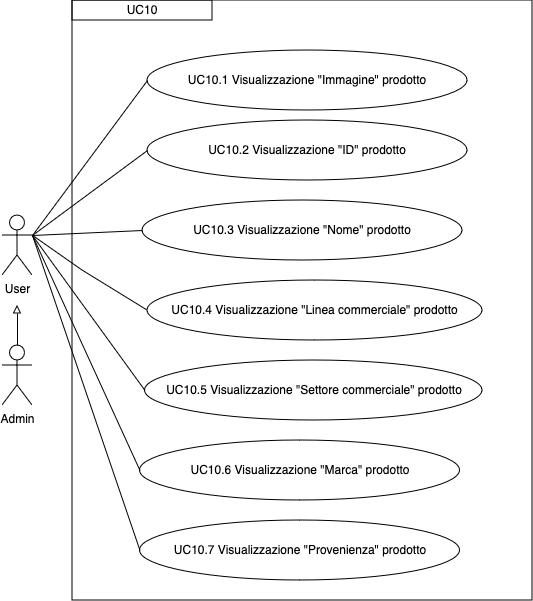

The diagram above was exported from draw.io. Its source (the exported page's mxGraphModel, read from the mxfile embedded in the PNG):
<mxGraphModel dx="1434" dy="1853" grid="1" gridSize="10" guides="1" tooltips="1" connect="1" arrows="1" fold="1" page="1" pageScale="1" pageWidth="827" pageHeight="1169" math="0" shadow="0">
  <root>
    <mxCell id="0" />
    <mxCell id="1" parent="0" />
    <mxCell id="cossXBuU-prAeX_ZA-Xt-6" value="UC10.1 Visualizzazione &quot;Immagine&quot; prodotto" style="ellipse;whiteSpace=wrap;html=1;" parent="1" vertex="1">
      <mxGeometry x="225" y="-1010" width="320" height="60" as="geometry" />
    </mxCell>
    <mxCell id="cossXBuU-prAeX_ZA-Xt-13" value="" style="endArrow=none;html=1;rounded=0;entryX=0;entryY=0.5;entryDx=0;entryDy=0;exitX=1;exitY=0.3333333333333333;exitDx=0;exitDy=0;exitPerimeter=0;" parent="1" source="2196XDZoeAxH2keCfzvx-1" target="cossXBuU-prAeX_ZA-Xt-6" edge="1">
      <mxGeometry width="50" height="50" relative="1" as="geometry">
        <mxPoint x="110" y="-820" as="sourcePoint" />
        <mxPoint x="200" y="-840" as="targetPoint" />
      </mxGeometry>
    </mxCell>
    <mxCell id="cossXBuU-prAeX_ZA-Xt-14" value="UC10" style="rounded=0;whiteSpace=wrap;html=1;" parent="1" vertex="1">
      <mxGeometry x="150" y="-1060" width="140" height="20" as="geometry" />
    </mxCell>
    <mxCell id="M78qwpnA09KBsv8SCh-c-16" value="" style="rounded=0;whiteSpace=wrap;html=1;fillColor=none;" parent="1" vertex="1">
      <mxGeometry x="150" y="-1060" width="460" height="600" as="geometry" />
    </mxCell>
    <mxCell id="2196XDZoeAxH2keCfzvx-1" value="User" style="shape=umlActor;verticalLabelPosition=bottom;verticalAlign=top;html=1;outlineConnect=0;" parent="1" vertex="1">
      <mxGeometry x="80" y="-845" width="30" height="60" as="geometry" />
    </mxCell>
    <mxCell id="2196XDZoeAxH2keCfzvx-2" value="Admin" style="shape=umlActor;verticalLabelPosition=bottom;verticalAlign=top;html=1;outlineConnect=0;" parent="1" vertex="1">
      <mxGeometry x="80" y="-715" width="30" height="60" as="geometry" />
    </mxCell>
    <mxCell id="2196XDZoeAxH2keCfzvx-3" value="" style="endArrow=block;html=1;rounded=0;exitX=0.5;exitY=0;exitDx=0;exitDy=0;exitPerimeter=0;endFill=0;" parent="1" source="2196XDZoeAxH2keCfzvx-2" edge="1">
      <mxGeometry width="50" height="50" relative="1" as="geometry">
        <mxPoint x="380" y="-575" as="sourcePoint" />
        <mxPoint x="95" y="-755" as="targetPoint" />
      </mxGeometry>
    </mxCell>
    <mxCell id="2196XDZoeAxH2keCfzvx-4" value="UC10.2 Visualizzazione &quot;ID&quot; prodotto" style="ellipse;whiteSpace=wrap;html=1;" parent="1" vertex="1">
      <mxGeometry x="225" y="-940" width="320" height="60" as="geometry" />
    </mxCell>
    <mxCell id="2196XDZoeAxH2keCfzvx-5" value="UC10.3 Visualizzazione &quot;Nome&quot; prodotto" style="ellipse;whiteSpace=wrap;html=1;" parent="1" vertex="1">
      <mxGeometry x="220" y="-860" width="320" height="60" as="geometry" />
    </mxCell>
    <mxCell id="2196XDZoeAxH2keCfzvx-7" value="" style="endArrow=none;html=1;rounded=0;entryX=0;entryY=0.5;entryDx=0;entryDy=0;exitX=1;exitY=0.3333333333333333;exitDx=0;exitDy=0;exitPerimeter=0;" parent="1" target="2196XDZoeAxH2keCfzvx-4" edge="1" source="2196XDZoeAxH2keCfzvx-1">
      <mxGeometry width="50" height="50" relative="1" as="geometry">
        <mxPoint x="110" y="-990" as="sourcePoint" />
        <mxPoint x="235" y="-970" as="targetPoint" />
      </mxGeometry>
    </mxCell>
    <mxCell id="2196XDZoeAxH2keCfzvx-8" value="" style="endArrow=none;html=1;rounded=0;entryX=0;entryY=0.5;entryDx=0;entryDy=0;exitX=1;exitY=0.3333333333333333;exitDx=0;exitDy=0;exitPerimeter=0;" parent="1" target="2196XDZoeAxH2keCfzvx-5" edge="1" source="2196XDZoeAxH2keCfzvx-1">
      <mxGeometry width="50" height="50" relative="1" as="geometry">
        <mxPoint x="110" y="-990" as="sourcePoint" />
        <mxPoint x="245" y="-960" as="targetPoint" />
      </mxGeometry>
    </mxCell>
    <mxCell id="Jkc2TlYTFUhy_LjyyWil-1" value="UC10.4 Visualizzazione &quot;Linea commerciale&quot; prodotto" style="ellipse;whiteSpace=wrap;html=1;" parent="1" vertex="1">
      <mxGeometry x="225" y="-780" width="335" height="60" as="geometry" />
    </mxCell>
    <mxCell id="Jkc2TlYTFUhy_LjyyWil-2" value="" style="endArrow=none;html=1;rounded=0;entryX=0;entryY=0.5;entryDx=0;entryDy=0;exitX=1;exitY=0.3333333333333333;exitDx=0;exitDy=0;exitPerimeter=0;" parent="1" target="Jkc2TlYTFUhy_LjyyWil-1" edge="1" source="2196XDZoeAxH2keCfzvx-1">
      <mxGeometry width="50" height="50" relative="1" as="geometry">
        <mxPoint x="110" y="-990" as="sourcePoint" />
        <mxPoint x="230" y="-820" as="targetPoint" />
        <Array as="points">
          <mxPoint x="160" y="-790" />
        </Array>
      </mxGeometry>
    </mxCell>
    <mxCell id="Qq43zhKV6v-WKmWexThB-1" value="UC10.5 Visualizzazione &quot;Settore commerciale&quot; prodotto" style="ellipse;whiteSpace=wrap;html=1;" vertex="1" parent="1">
      <mxGeometry x="222.5" y="-700" width="337.5" height="60" as="geometry" />
    </mxCell>
    <mxCell id="Qq43zhKV6v-WKmWexThB-2" value="UC10.6 Visualizzazione &quot;Marca&quot; prodotto" style="ellipse;whiteSpace=wrap;html=1;" vertex="1" parent="1">
      <mxGeometry x="217.5" y="-620" width="320" height="60" as="geometry" />
    </mxCell>
    <mxCell id="Qq43zhKV6v-WKmWexThB-3" value="UC10.7 Visualizzazione &quot;Provenienza&quot; prodotto" style="ellipse;whiteSpace=wrap;html=1;" vertex="1" parent="1">
      <mxGeometry x="217.5" y="-540" width="320" height="60" as="geometry" />
    </mxCell>
    <mxCell id="Qq43zhKV6v-WKmWexThB-5" value="" style="endArrow=none;html=1;rounded=0;entryX=0;entryY=0.5;entryDx=0;entryDy=0;exitX=1;exitY=0.3333333333333333;exitDx=0;exitDy=0;exitPerimeter=0;" edge="1" parent="1" source="2196XDZoeAxH2keCfzvx-1" target="Qq43zhKV6v-WKmWexThB-1">
      <mxGeometry width="50" height="50" relative="1" as="geometry">
        <mxPoint x="130" y="-805" as="sourcePoint" />
        <mxPoint x="240" y="-730" as="targetPoint" />
        <Array as="points" />
      </mxGeometry>
    </mxCell>
    <mxCell id="Qq43zhKV6v-WKmWexThB-7" value="" style="endArrow=none;html=1;rounded=0;entryX=0;entryY=0.5;entryDx=0;entryDy=0;exitX=1;exitY=0.3333333333333333;exitDx=0;exitDy=0;exitPerimeter=0;" edge="1" parent="1" source="2196XDZoeAxH2keCfzvx-1" target="Qq43zhKV6v-WKmWexThB-2">
      <mxGeometry width="50" height="50" relative="1" as="geometry">
        <mxPoint x="112" y="-760" as="sourcePoint" />
        <mxPoint x="225" y="-605" as="targetPoint" />
        <Array as="points" />
      </mxGeometry>
    </mxCell>
    <mxCell id="Qq43zhKV6v-WKmWexThB-8" value="" style="endArrow=none;html=1;rounded=0;entryX=0;entryY=0.5;entryDx=0;entryDy=0;exitX=1;exitY=0.3333333333333333;exitDx=0;exitDy=0;exitPerimeter=0;" edge="1" parent="1" source="2196XDZoeAxH2keCfzvx-1" target="Qq43zhKV6v-WKmWexThB-3">
      <mxGeometry width="50" height="50" relative="1" as="geometry">
        <mxPoint x="109.5" y="-760" as="sourcePoint" />
        <mxPoint x="217.5" y="-525" as="targetPoint" />
        <Array as="points" />
      </mxGeometry>
    </mxCell>
  </root>
</mxGraphModel>